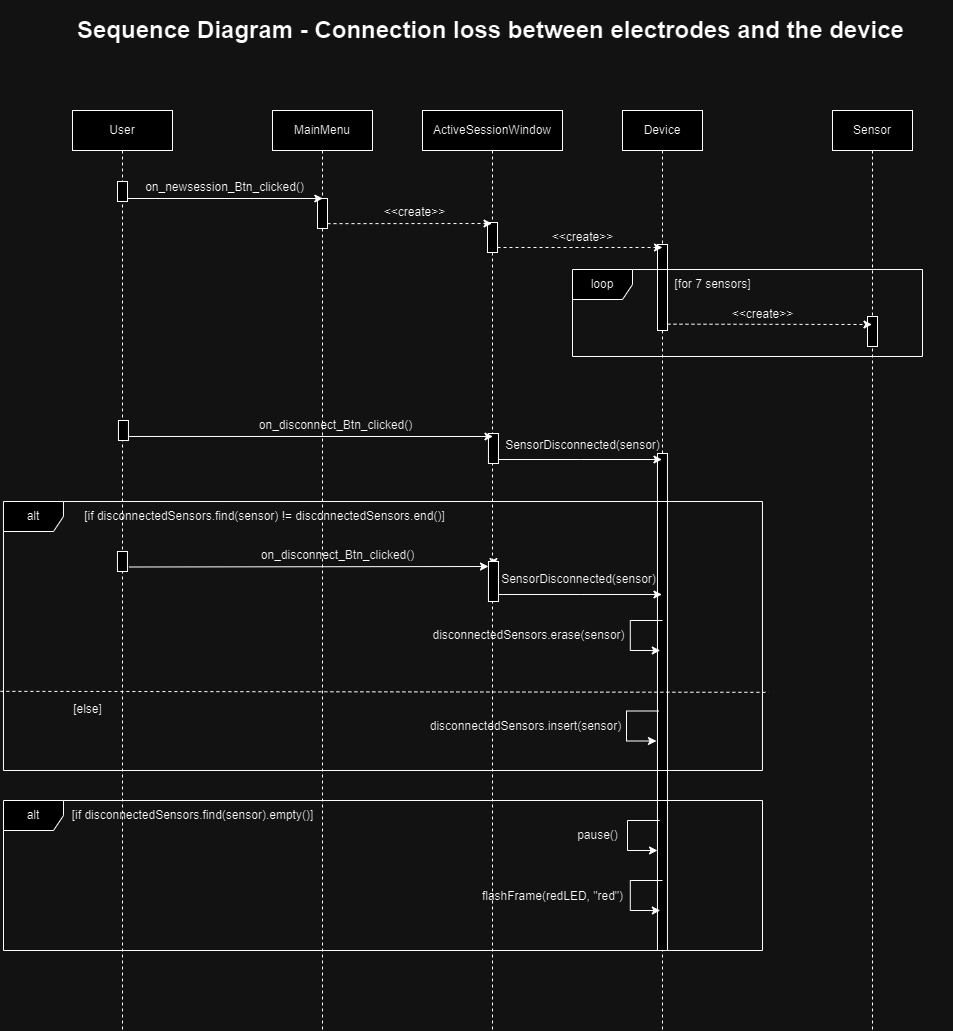

The diagram above was exported from draw.io. Its source (the exported page's mxGraphModel, read from the mxfile embedded in the PNG):
<mxGraphModel dx="2282" dy="1812" grid="1" gridSize="10" guides="1" tooltips="1" connect="1" arrows="1" fold="1" page="1" pageScale="1" pageWidth="850" pageHeight="1100" math="0" shadow="0">
  <root>
    <mxCell id="0" />
    <mxCell id="1" parent="0" />
    <mxCell id="aM9ryv3xv72pqoxQDRHE-1" value="User" style="shape=umlLifeline;perimeter=lifelinePerimeter;whiteSpace=wrap;html=1;container=0;dropTarget=0;collapsible=0;recursiveResize=0;outlineConnect=0;portConstraint=eastwest;newEdgeStyle={&quot;edgeStyle&quot;:&quot;elbowEdgeStyle&quot;,&quot;elbow&quot;:&quot;vertical&quot;,&quot;curved&quot;:0,&quot;rounded&quot;:0};" parent="1" vertex="1">
      <mxGeometry x="20" y="40" width="100" height="920" as="geometry" />
    </mxCell>
    <mxCell id="aM9ryv3xv72pqoxQDRHE-2" value="" style="html=1;points=[];perimeter=orthogonalPerimeter;outlineConnect=0;targetShapes=umlLifeline;portConstraint=eastwest;newEdgeStyle={&quot;edgeStyle&quot;:&quot;elbowEdgeStyle&quot;,&quot;elbow&quot;:&quot;vertical&quot;,&quot;curved&quot;:0,&quot;rounded&quot;:0};" parent="aM9ryv3xv72pqoxQDRHE-1" vertex="1">
      <mxGeometry x="45" y="71" width="10" height="20" as="geometry" />
    </mxCell>
    <mxCell id="aM9ryv3xv72pqoxQDRHE-5" value="MainMenu" style="shape=umlLifeline;perimeter=lifelinePerimeter;whiteSpace=wrap;html=1;container=0;dropTarget=0;collapsible=0;recursiveResize=0;outlineConnect=0;portConstraint=eastwest;newEdgeStyle={&quot;edgeStyle&quot;:&quot;elbowEdgeStyle&quot;,&quot;elbow&quot;:&quot;vertical&quot;,&quot;curved&quot;:0,&quot;rounded&quot;:0};" parent="1" vertex="1">
      <mxGeometry x="220" y="40" width="100" height="920" as="geometry" />
    </mxCell>
    <mxCell id="aM9ryv3xv72pqoxQDRHE-6" value="" style="html=1;points=[];perimeter=orthogonalPerimeter;outlineConnect=0;targetShapes=umlLifeline;portConstraint=eastwest;newEdgeStyle={&quot;edgeStyle&quot;:&quot;elbowEdgeStyle&quot;,&quot;elbow&quot;:&quot;vertical&quot;,&quot;curved&quot;:0,&quot;rounded&quot;:0};" parent="aM9ryv3xv72pqoxQDRHE-5" vertex="1">
      <mxGeometry x="45" y="88" width="10" height="30" as="geometry" />
    </mxCell>
    <mxCell id="82-ikTk-KVHWqrw-EgIi-4" value="on_newsession_Btn_clicked()" style="text;html=1;align=center;verticalAlign=middle;resizable=0;points=[];autosize=1;strokeColor=none;fillColor=none;" parent="1" vertex="1">
      <mxGeometry x="82" y="102" width="180" height="30" as="geometry" />
    </mxCell>
    <mxCell id="82-ikTk-KVHWqrw-EgIi-5" value="ActiveSessionWindow" style="shape=umlLifeline;perimeter=lifelinePerimeter;whiteSpace=wrap;html=1;container=0;dropTarget=0;collapsible=0;recursiveResize=0;outlineConnect=0;portConstraint=eastwest;newEdgeStyle={&quot;edgeStyle&quot;:&quot;elbowEdgeStyle&quot;,&quot;elbow&quot;:&quot;vertical&quot;,&quot;curved&quot;:0,&quot;rounded&quot;:0};" parent="1" vertex="1">
      <mxGeometry x="370" y="40" width="140" height="920" as="geometry" />
    </mxCell>
    <mxCell id="82-ikTk-KVHWqrw-EgIi-7" style="edgeStyle=elbowEdgeStyle;rounded=0;orthogonalLoop=1;jettySize=auto;html=1;elbow=vertical;curved=0;entryX=0.503;entryY=0.133;entryDx=0;entryDy=0;entryPerimeter=0;" parent="1" source="aM9ryv3xv72pqoxQDRHE-2" edge="1">
      <mxGeometry relative="1" as="geometry">
        <mxPoint x="270.29999999999995" y="127.80000000000007" as="targetPoint" />
      </mxGeometry>
    </mxCell>
    <mxCell id="82-ikTk-KVHWqrw-EgIi-6" value="" style="html=1;points=[];perimeter=orthogonalPerimeter;outlineConnect=0;targetShapes=umlLifeline;portConstraint=eastwest;newEdgeStyle={&quot;edgeStyle&quot;:&quot;elbowEdgeStyle&quot;,&quot;elbow&quot;:&quot;vertical&quot;,&quot;curved&quot;:0,&quot;rounded&quot;:0};" parent="1" vertex="1">
      <mxGeometry x="435" y="152" width="10" height="30" as="geometry" />
    </mxCell>
    <mxCell id="82-ikTk-KVHWqrw-EgIi-9" style="edgeStyle=elbowEdgeStyle;rounded=0;orthogonalLoop=1;jettySize=auto;html=1;elbow=vertical;curved=0;dashed=1;" parent="1" edge="1">
      <mxGeometry relative="1" as="geometry">
        <mxPoint x="275" y="153.1379310344828" as="sourcePoint" />
        <mxPoint x="439.5000000000002" y="153.48275862068965" as="targetPoint" />
      </mxGeometry>
    </mxCell>
    <mxCell id="82-ikTk-KVHWqrw-EgIi-10" value="&amp;lt;&amp;lt;create&amp;gt;&amp;gt;" style="text;html=1;align=center;verticalAlign=middle;resizable=0;points=[];autosize=1;strokeColor=none;fillColor=none;" parent="1" vertex="1">
      <mxGeometry x="322" y="127" width="80" height="30" as="geometry" />
    </mxCell>
    <mxCell id="82-ikTk-KVHWqrw-EgIi-11" value="Device" style="shape=umlLifeline;perimeter=lifelinePerimeter;whiteSpace=wrap;html=1;container=0;dropTarget=0;collapsible=0;recursiveResize=0;outlineConnect=0;portConstraint=eastwest;newEdgeStyle={&quot;edgeStyle&quot;:&quot;elbowEdgeStyle&quot;,&quot;elbow&quot;:&quot;vertical&quot;,&quot;curved&quot;:0,&quot;rounded&quot;:0};" parent="1" vertex="1">
      <mxGeometry x="570" y="40" width="80" height="920" as="geometry" />
    </mxCell>
    <mxCell id="82-ikTk-KVHWqrw-EgIi-14" value="" style="html=1;points=[];perimeter=orthogonalPerimeter;outlineConnect=0;targetShapes=umlLifeline;portConstraint=eastwest;newEdgeStyle={&quot;edgeStyle&quot;:&quot;elbowEdgeStyle&quot;,&quot;elbow&quot;:&quot;vertical&quot;,&quot;curved&quot;:0,&quot;rounded&quot;:0};" parent="82-ikTk-KVHWqrw-EgIi-11" vertex="1">
      <mxGeometry x="35" y="134" width="10" height="86" as="geometry" />
    </mxCell>
    <mxCell id="QOh3eZ2kDJQGpoO-Yfm0-6" value="&lt;span style=&quot;color: rgba(0, 0, 0, 0); font-family: monospace; font-size: 0px; text-align: start;&quot;&gt;%3CmxGraphModel%3E%3Croot%3E%3CmxCell%20id%3D%220%22%2F%3E%3CmxCell%20id%3D%221%22%20parent%3D%220%22%2F%3E%3CmxCell%20id%3D%222%22%20style%3D%22rounded%3D0%3BorthogonalLoop%3D1%3BjettySize%3Dauto%3Bhtml%3D1%3BedgeStyle%3DorthogonalEdgeStyle%3B%22%20edge%3D%221%22%20parent%3D%221%22%3E%3CmxGeometry%20relative%3D%221%22%20as%3D%22geometry%22%3E%3CmxPoint%20x%3D%22602.810344827586%22%20y%3D%22808%22%20as%3D%22targetPoint%22%2F%3E%3CmxPoint%20x%3D%22605%22%20y%3D%22778%22%20as%3D%22sourcePoint%22%2F%3E%3CArray%20as%3D%22points%22%3E%3CmxPoint%20x%3D%22572.81%22%20y%3D%22778%22%2F%3E%3CmxPoint%20x%3D%22572.81%22%20y%3D%22808%22%2F%3E%3C%2FArray%3E%3C%2FmxGeometry%3E%3C%2FmxCell%3E%3C%2Froot%3E%3C%2FmxGraphModel%3E&lt;/span&gt;" style="html=1;points=[];perimeter=orthogonalPerimeter;outlineConnect=0;targetShapes=umlLifeline;portConstraint=eastwest;newEdgeStyle={&quot;edgeStyle&quot;:&quot;elbowEdgeStyle&quot;,&quot;elbow&quot;:&quot;vertical&quot;,&quot;curved&quot;:0,&quot;rounded&quot;:0};" vertex="1" parent="82-ikTk-KVHWqrw-EgIi-11">
      <mxGeometry x="34.96" y="343" width="10" height="497" as="geometry" />
    </mxCell>
    <mxCell id="82-ikTk-KVHWqrw-EgIi-15" style="edgeStyle=elbowEdgeStyle;rounded=0;orthogonalLoop=1;jettySize=auto;html=1;elbow=vertical;curved=0;dashed=1;" parent="1" edge="1">
      <mxGeometry relative="1" as="geometry">
        <mxPoint x="445" y="177" as="sourcePoint" />
        <mxPoint x="610" y="177" as="targetPoint" />
      </mxGeometry>
    </mxCell>
    <mxCell id="82-ikTk-KVHWqrw-EgIi-16" value="&amp;lt;&amp;lt;create&amp;gt;&amp;gt;" style="text;html=1;align=center;verticalAlign=middle;resizable=0;points=[];autosize=1;strokeColor=none;fillColor=none;" parent="1" vertex="1">
      <mxGeometry x="490" y="152" width="80" height="30" as="geometry" />
    </mxCell>
    <mxCell id="82-ikTk-KVHWqrw-EgIi-31" value="Sensor" style="shape=umlLifeline;perimeter=lifelinePerimeter;whiteSpace=wrap;html=1;container=0;dropTarget=0;collapsible=0;recursiveResize=0;outlineConnect=0;portConstraint=eastwest;newEdgeStyle={&quot;edgeStyle&quot;:&quot;elbowEdgeStyle&quot;,&quot;elbow&quot;:&quot;vertical&quot;,&quot;curved&quot;:0,&quot;rounded&quot;:0};" parent="1" vertex="1">
      <mxGeometry x="780" y="40" width="80" height="920" as="geometry" />
    </mxCell>
    <mxCell id="82-ikTk-KVHWqrw-EgIi-32" value="" style="html=1;points=[];perimeter=orthogonalPerimeter;outlineConnect=0;targetShapes=umlLifeline;portConstraint=eastwest;newEdgeStyle={&quot;edgeStyle&quot;:&quot;elbowEdgeStyle&quot;,&quot;elbow&quot;:&quot;vertical&quot;,&quot;curved&quot;:0,&quot;rounded&quot;:0};" parent="82-ikTk-KVHWqrw-EgIi-31" vertex="1">
      <mxGeometry x="35" y="206" width="10" height="30" as="geometry" />
    </mxCell>
    <mxCell id="82-ikTk-KVHWqrw-EgIi-33" style="edgeStyle=elbowEdgeStyle;rounded=0;orthogonalLoop=1;jettySize=auto;html=1;elbow=vertical;curved=0;" parent="82-ikTk-KVHWqrw-EgIi-31" edge="1">
      <mxGeometry relative="1" as="geometry">
        <mxPoint x="39.99999999999977" y="250" as="sourcePoint" />
        <mxPoint x="39.81034482758605" y="249.9655172413793" as="targetPoint" />
      </mxGeometry>
    </mxCell>
    <mxCell id="82-ikTk-KVHWqrw-EgIi-37" value="loop" style="shape=umlFrame;whiteSpace=wrap;html=1;pointerEvents=0;" parent="1" vertex="1">
      <mxGeometry x="520" y="199" width="350" height="87" as="geometry" />
    </mxCell>
    <mxCell id="82-ikTk-KVHWqrw-EgIi-38" style="edgeStyle=elbowEdgeStyle;rounded=0;orthogonalLoop=1;jettySize=auto;html=1;elbow=vertical;curved=0;dashed=1;" parent="1" target="82-ikTk-KVHWqrw-EgIi-31" edge="1">
      <mxGeometry relative="1" as="geometry">
        <mxPoint x="614.9999999999998" y="253.65586206896558" as="sourcePoint" />
        <mxPoint x="759.5" y="253.65586206896558" as="targetPoint" />
      </mxGeometry>
    </mxCell>
    <mxCell id="82-ikTk-KVHWqrw-EgIi-39" value="&amp;lt;&amp;lt;create&amp;gt;&amp;gt;" style="text;html=1;align=center;verticalAlign=middle;resizable=0;points=[];autosize=1;strokeColor=none;fillColor=none;" parent="1" vertex="1">
      <mxGeometry x="670" y="229" width="80" height="30" as="geometry" />
    </mxCell>
    <mxCell id="82-ikTk-KVHWqrw-EgIi-40" value="[for 7 sensors]" style="text;html=1;align=center;verticalAlign=middle;resizable=0;points=[];autosize=1;strokeColor=none;fillColor=none;" parent="1" vertex="1">
      <mxGeometry x="610" y="199" width="100" height="30" as="geometry" />
    </mxCell>
    <mxCell id="QOh3eZ2kDJQGpoO-Yfm0-1" value="" style="html=1;points=[];perimeter=orthogonalPerimeter;outlineConnect=0;targetShapes=umlLifeline;portConstraint=eastwest;newEdgeStyle={&quot;edgeStyle&quot;:&quot;elbowEdgeStyle&quot;,&quot;elbow&quot;:&quot;vertical&quot;,&quot;curved&quot;:0,&quot;rounded&quot;:0};" vertex="1" parent="1">
      <mxGeometry x="65.96000000000001" y="350" width="10" height="20" as="geometry" />
    </mxCell>
    <mxCell id="QOh3eZ2kDJQGpoO-Yfm0-7" style="edgeStyle=elbowEdgeStyle;rounded=0;orthogonalLoop=1;jettySize=auto;html=1;elbow=vertical;curved=0;" edge="1" parent="1">
      <mxGeometry relative="1" as="geometry">
        <mxPoint x="445.96" y="389" as="sourcePoint" />
        <mxPoint x="609.46" y="389" as="targetPoint" />
      </mxGeometry>
    </mxCell>
    <mxCell id="QOh3eZ2kDJQGpoO-Yfm0-2" value="" style="html=1;points=[];perimeter=orthogonalPerimeter;outlineConnect=0;targetShapes=umlLifeline;portConstraint=eastwest;newEdgeStyle={&quot;edgeStyle&quot;:&quot;elbowEdgeStyle&quot;,&quot;elbow&quot;:&quot;vertical&quot;,&quot;curved&quot;:0,&quot;rounded&quot;:0};" vertex="1" parent="1">
      <mxGeometry x="435.96" y="363" width="10" height="30" as="geometry" />
    </mxCell>
    <mxCell id="QOh3eZ2kDJQGpoO-Yfm0-3" style="edgeStyle=elbowEdgeStyle;rounded=0;orthogonalLoop=1;jettySize=auto;html=1;elbow=vertical;curved=0;" edge="1" parent="1">
      <mxGeometry relative="1" as="geometry">
        <mxPoint x="75.96000000000001" y="365.9655172413793" as="sourcePoint" />
        <mxPoint x="440.4600000000002" y="365.9655172413793" as="targetPoint" />
      </mxGeometry>
    </mxCell>
    <mxCell id="QOh3eZ2kDJQGpoO-Yfm0-4" value="on_disconnect_Btn_clicked()" style="text;html=1;align=center;verticalAlign=middle;resizable=0;points=[];autosize=1;strokeColor=none;fillColor=none;" vertex="1" parent="1">
      <mxGeometry x="192.96" y="340" width="180" height="30" as="geometry" />
    </mxCell>
    <mxCell id="QOh3eZ2kDJQGpoO-Yfm0-8" value="SensorDisconnected(sensor)" style="text;html=1;align=center;verticalAlign=middle;resizable=0;points=[];autosize=1;" vertex="1" parent="1">
      <mxGeometry x="439.96" y="360" width="180" height="30" as="geometry" />
    </mxCell>
    <mxCell id="QOh3eZ2kDJQGpoO-Yfm0-10" value="flashFrame(redLED, &quot;red&quot;)" style="text;html=1;align=center;verticalAlign=middle;resizable=0;points=[];autosize=1;" vertex="1" parent="1">
      <mxGeometry x="420" y="811" width="160" height="30" as="geometry" />
    </mxCell>
    <mxCell id="QOh3eZ2kDJQGpoO-Yfm0-11" value="alt" style="shape=umlFrame;whiteSpace=wrap;html=1;pointerEvents=0;" vertex="1" parent="1">
      <mxGeometry x="-49.04" y="431" width="759" height="269" as="geometry" />
    </mxCell>
    <mxCell id="QOh3eZ2kDJQGpoO-Yfm0-12" value="[if disconnectedSensors.find(sensor).empty()]" style="text;html=1;align=center;verticalAlign=middle;resizable=0;points=[];autosize=1;" vertex="1" parent="1">
      <mxGeometry x="9.96" y="730" width="260" height="30" as="geometry" />
    </mxCell>
    <mxCell id="QOh3eZ2kDJQGpoO-Yfm0-20" style="rounded=0;orthogonalLoop=1;jettySize=auto;html=1;edgeStyle=orthogonalEdgeStyle;" edge="1" parent="1">
      <mxGeometry relative="1" as="geometry">
        <mxPoint x="607.810344827586" y="840" as="targetPoint" />
        <mxPoint x="610" y="810" as="sourcePoint" />
        <Array as="points">
          <mxPoint x="577.81" y="810" />
          <mxPoint x="577.81" y="840" />
        </Array>
      </mxGeometry>
    </mxCell>
    <mxCell id="QOh3eZ2kDJQGpoO-Yfm0-23" value="[if disconnectedSensors.find(sensor) != disconnectedSensors.end()]" style="text;html=1;align=center;verticalAlign=middle;resizable=0;points=[];autosize=1;" vertex="1" parent="1">
      <mxGeometry x="21.96" y="431" width="380" height="30" as="geometry" />
    </mxCell>
    <mxCell id="QOh3eZ2kDJQGpoO-Yfm0-24" value="" style="html=1;points=[];perimeter=orthogonalPerimeter;outlineConnect=0;targetShapes=umlLifeline;portConstraint=eastwest;newEdgeStyle={&quot;edgeStyle&quot;:&quot;elbowEdgeStyle&quot;,&quot;elbow&quot;:&quot;vertical&quot;,&quot;curved&quot;:0,&quot;rounded&quot;:0};" vertex="1" parent="1">
      <mxGeometry x="64.96000000000001" y="481" width="10" height="20" as="geometry" />
    </mxCell>
    <mxCell id="QOh3eZ2kDJQGpoO-Yfm0-25" style="edgeStyle=elbowEdgeStyle;rounded=0;orthogonalLoop=1;jettySize=auto;html=1;elbow=vertical;curved=0;" edge="1" parent="1" source="QOh3eZ2kDJQGpoO-Yfm0-27">
      <mxGeometry relative="1" as="geometry">
        <mxPoint x="76.46000000000001" y="496.4955172413793" as="sourcePoint" />
        <mxPoint x="440.9600000000002" y="496.4955172413793" as="targetPoint" />
      </mxGeometry>
    </mxCell>
    <mxCell id="QOh3eZ2kDJQGpoO-Yfm0-26" value="on_disconnect_Btn_clicked()" style="text;html=1;align=center;verticalAlign=middle;resizable=0;points=[];autosize=1;strokeColor=none;fillColor=none;" vertex="1" parent="1">
      <mxGeometry x="194.96" y="470" width="180" height="30" as="geometry" />
    </mxCell>
    <mxCell id="QOh3eZ2kDJQGpoO-Yfm0-28" value="" style="edgeStyle=elbowEdgeStyle;rounded=0;orthogonalLoop=1;jettySize=auto;html=1;elbow=vertical;curved=0;" edge="1" parent="1" target="QOh3eZ2kDJQGpoO-Yfm0-27">
      <mxGeometry relative="1" as="geometry">
        <mxPoint x="76.46000000000001" y="496.4955172413793" as="sourcePoint" />
        <mxPoint x="440.9600000000002" y="496.4955172413793" as="targetPoint" />
      </mxGeometry>
    </mxCell>
    <mxCell id="QOh3eZ2kDJQGpoO-Yfm0-32" style="edgeStyle=elbowEdgeStyle;rounded=0;orthogonalLoop=1;jettySize=auto;html=1;elbow=vertical;curved=0;" edge="1" parent="1">
      <mxGeometry relative="1" as="geometry">
        <mxPoint x="445.96" y="524" as="sourcePoint" />
        <mxPoint x="609.46" y="524" as="targetPoint" />
      </mxGeometry>
    </mxCell>
    <mxCell id="QOh3eZ2kDJQGpoO-Yfm0-27" value="" style="html=1;points=[];perimeter=orthogonalPerimeter;outlineConnect=0;targetShapes=umlLifeline;portConstraint=eastwest;newEdgeStyle={&quot;edgeStyle&quot;:&quot;elbowEdgeStyle&quot;,&quot;elbow&quot;:&quot;vertical&quot;,&quot;curved&quot;:0,&quot;rounded&quot;:0};" vertex="1" parent="1">
      <mxGeometry x="435.96" y="491" width="10" height="40" as="geometry" />
    </mxCell>
    <mxCell id="QOh3eZ2kDJQGpoO-Yfm0-33" value="disconnectedSensors.erase(sensor)" style="text;html=1;align=center;verticalAlign=middle;resizable=0;points=[];autosize=1;" vertex="1" parent="1">
      <mxGeometry x="365.96" y="550" width="220" height="30" as="geometry" />
    </mxCell>
    <mxCell id="QOh3eZ2kDJQGpoO-Yfm0-34" value="" style="endArrow=none;dashed=1;html=1;rounded=0;exitX=-0.008;exitY=0.645;exitDx=0;exitDy=0;exitPerimeter=0;entryX=1.004;entryY=0.648;entryDx=0;entryDy=0;entryPerimeter=0;" edge="1" parent="1">
      <mxGeometry width="50" height="50" relative="1" as="geometry">
        <mxPoint x="-52.112000000000116" y="620.8499999999999" as="sourcePoint" />
        <mxPoint x="715.9960000000001" y="621.8399999999999" as="targetPoint" />
      </mxGeometry>
    </mxCell>
    <mxCell id="QOh3eZ2kDJQGpoO-Yfm0-35" value="[else]" style="text;html=1;align=center;verticalAlign=middle;resizable=0;points=[];autosize=1;" vertex="1" parent="1">
      <mxGeometry x="9.96" y="624" width="50" height="30" as="geometry" />
    </mxCell>
    <mxCell id="QOh3eZ2kDJQGpoO-Yfm0-36" value="SensorDisconnected(sensor)" style="text;html=1;align=center;verticalAlign=middle;resizable=0;points=[];autosize=1;" vertex="1" parent="1">
      <mxGeometry x="435.96" y="494" width="180" height="30" as="geometry" />
    </mxCell>
    <mxCell id="QOh3eZ2kDJQGpoO-Yfm0-38" style="rounded=0;orthogonalLoop=1;jettySize=auto;html=1;edgeStyle=orthogonalEdgeStyle;" edge="1" parent="1">
      <mxGeometry relative="1" as="geometry">
        <mxPoint x="607.7703448275861" y="580" as="targetPoint" />
        <mxPoint x="609.96" y="550" as="sourcePoint" />
        <Array as="points">
          <mxPoint x="577.77" y="550" />
          <mxPoint x="577.77" y="580" />
        </Array>
      </mxGeometry>
    </mxCell>
    <mxCell id="QOh3eZ2kDJQGpoO-Yfm0-39" value="disconnectedSensors.insert(sensor)" style="text;html=1;align=center;verticalAlign=middle;resizable=0;points=[];autosize=1;" vertex="1" parent="1">
      <mxGeometry x="367.96" y="640.5" width="210" height="30" as="geometry" />
    </mxCell>
    <mxCell id="QOh3eZ2kDJQGpoO-Yfm0-41" style="rounded=0;orthogonalLoop=1;jettySize=auto;html=1;edgeStyle=orthogonalEdgeStyle;" edge="1" parent="1">
      <mxGeometry relative="1" as="geometry">
        <mxPoint x="603.9703448275861" y="670.5" as="targetPoint" />
        <mxPoint x="606.1600000000001" y="640.5" as="sourcePoint" />
        <Array as="points">
          <mxPoint x="573.97" y="640.5" />
          <mxPoint x="573.97" y="670.5" />
        </Array>
      </mxGeometry>
    </mxCell>
    <mxCell id="QOh3eZ2kDJQGpoO-Yfm0-42" style="rounded=0;orthogonalLoop=1;jettySize=auto;html=1;edgeStyle=orthogonalEdgeStyle;" edge="1" parent="1">
      <mxGeometry relative="1" as="geometry">
        <mxPoint x="605.0103448275862" y="780" as="targetPoint" />
        <mxPoint x="607.2000000000002" y="750" as="sourcePoint" />
        <Array as="points">
          <mxPoint x="575.0100000000001" y="750" />
          <mxPoint x="575.0100000000001" y="780" />
        </Array>
      </mxGeometry>
    </mxCell>
    <mxCell id="QOh3eZ2kDJQGpoO-Yfm0-43" value="pause()" style="text;html=1;align=center;verticalAlign=middle;resizable=0;points=[];autosize=1;" vertex="1" parent="1">
      <mxGeometry x="515" y="750" width="60" height="30" as="geometry" />
    </mxCell>
    <mxCell id="QOh3eZ2kDJQGpoO-Yfm0-44" value="alt" style="shape=umlFrame;whiteSpace=wrap;html=1;pointerEvents=0;" vertex="1" parent="1">
      <mxGeometry x="-49" y="730" width="759" height="150" as="geometry" />
    </mxCell>
    <mxCell id="QOh3eZ2kDJQGpoO-Yfm0-45" value="&lt;h1&gt;Sequence Diagram - Connection loss between electrodes and the device&lt;/h1&gt;" style="text;html=1;strokeColor=none;fillColor=none;spacing=5;spacingTop=-20;whiteSpace=wrap;overflow=hidden;rounded=0;" vertex="1" parent="1">
      <mxGeometry x="20" y="-60" width="880" height="50" as="geometry" />
    </mxCell>
  </root>
</mxGraphModel>